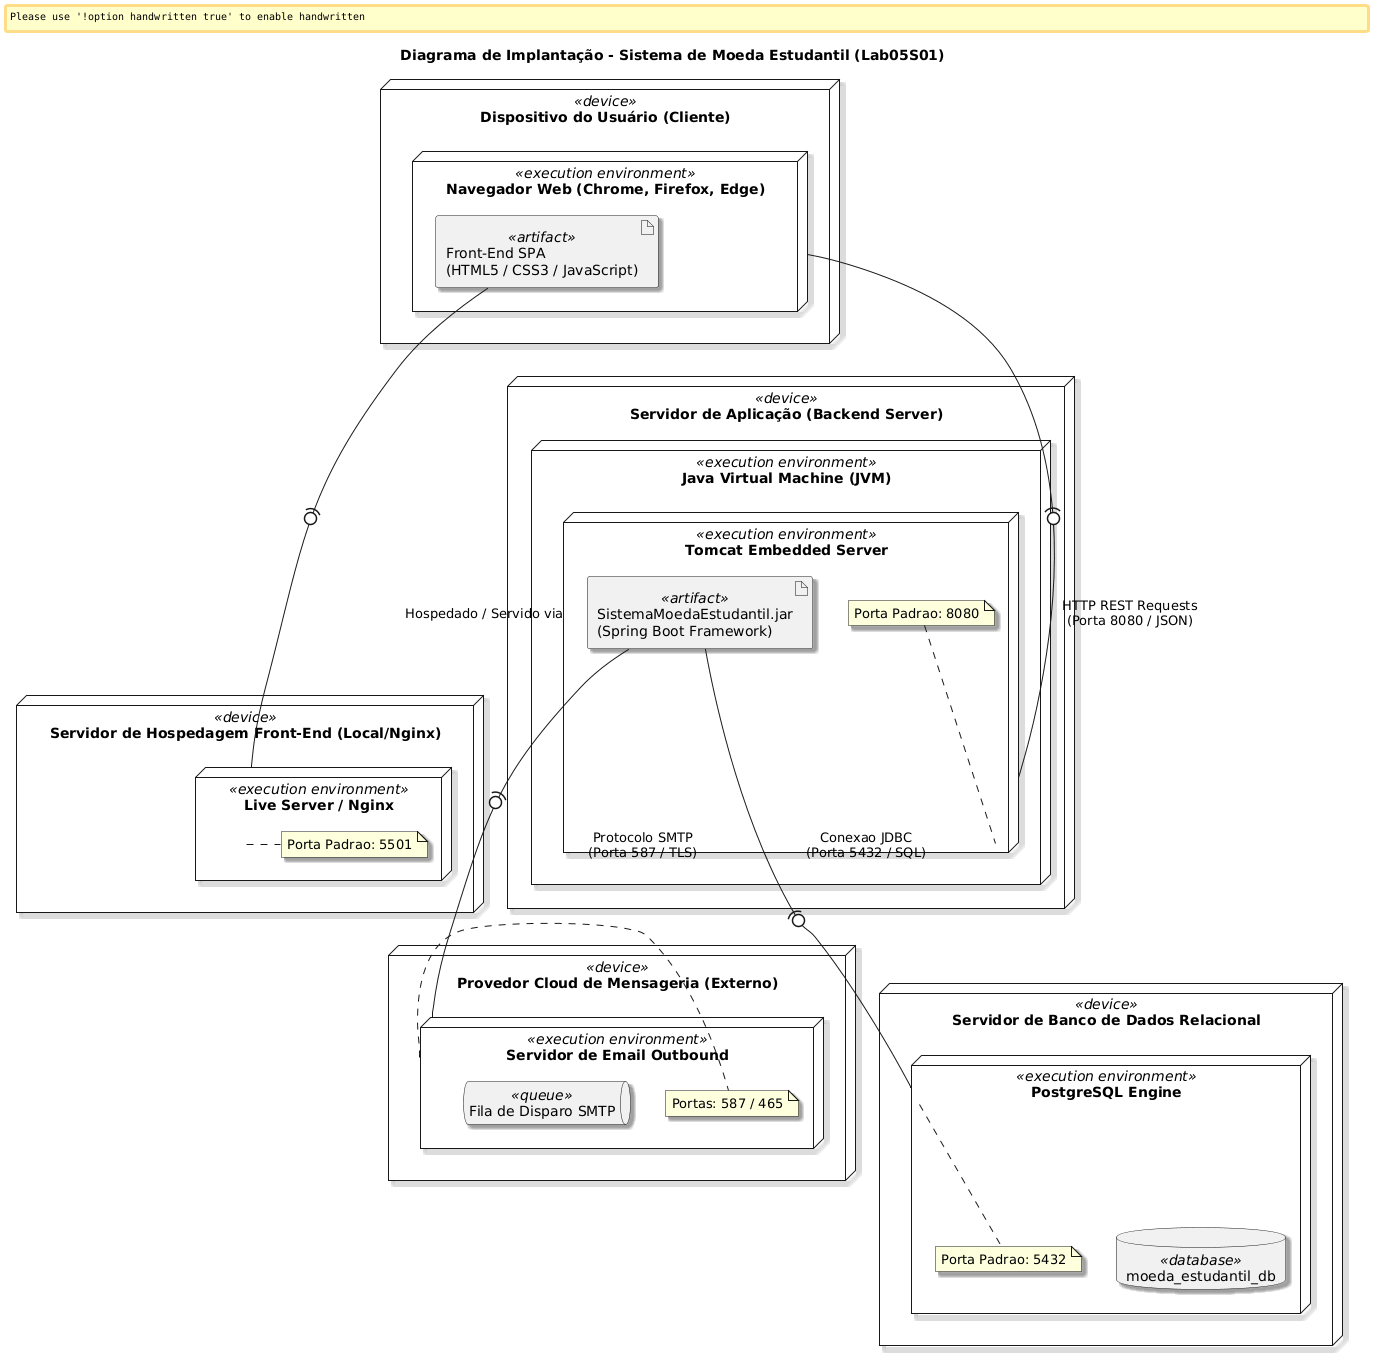

The diagram above was rendered by PlantUML. Its source (embedded in the PNG):
@startuml
skinparam handwritten false
skinparam monochrome false
skinparam shadowing true
skinparam defaultFontName "Arial"

title Diagrama de Implantação - Sistema de Moeda Estudantil (Lab05S01)

' Definição dos Nós e Dispositivos
node "Dispositivo do Usuário (Cliente)" as ClientDevice <<device>> {
    node "Navegador Web (Chrome, Firefox, Edge)" as WebBrowser <<execution environment>> {
        artifact "Front-End SPA\n(HTML5 / CSS3 / JavaScript)" as Frontend <<artifact>>
    }
}

node "Servidor de Hospedagem Front-End (Local/Nginx)" as WebServerNode <<device>> {
    node "Live Server / Nginx" as LiveServer <<execution environment>> {
        note right of LiveServer
            Porta Padrao: 5501
        end note
    }
}

node "Servidor de Aplicação (Backend Server)" as AppServer <<device>> {
    node "Java Virtual Machine (JVM)" as JVM <<execution environment>> {
        node "Tomcat Embedded Server" as Tomcat <<execution environment>> {
            artifact "SistemaMoedaEstudantil.jar\n(Spring Boot Framework)" as Backend <<artifact>>
            note top of Tomcat
                Porta Padrao: 8080
            end note
        }
    }
}

node "Servidor de Banco de Dados Relacional" as DBServer <<device>> {
    node "PostgreSQL Engine" as Postgres <<execution environment>> {
        database "moeda_estudantil_db" as DBData <<database>>
        note bottom of Postgres
            Porta Padrao: 5432
        end note
    }
}

node "Provedor Cloud de Mensageria (Externo)" as MailProvider <<device>> {
    node "Servidor de Email Outbound" as SMTPServer <<execution environment>> {
        queue "Fila de Disparo SMTP" as MailQueue <<queue>>
        note right of SMTPServer
            Portas: 587 / 465
        end note
    }
}

' Relacionamentos de Hospedagem (Deployment/Manifest)
Frontend --(0- LiveServer : "Hospedado / Servido via"

' Conexões de Rede, Protocolos e Portas
WebBrowser --(0- Tomcat : "HTTP REST Requests\n(Porta 8080 / JSON)"
Backend --(0- Postgres : "Conexao JDBC\n(Porta 5432 / SQL)"
Backend --(0- SMTPServer : "Protocolo SMTP\n(Porta 587 / TLS)"

@endum